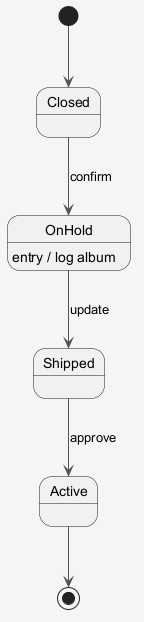

The diagram above was rendered by PlantUML. Its source (embedded in the PNG):
@startuml
skinparam shadowing false
skinparam backgroundColor #F5F5F5
skinparam ArrowColor #555555
[*] --> Closed
Closed --> OnHold : confirm
OnHold --> Shipped : update
OnHold : entry / log album
Shipped --> Active : approve
Active --> [*]
@enduml